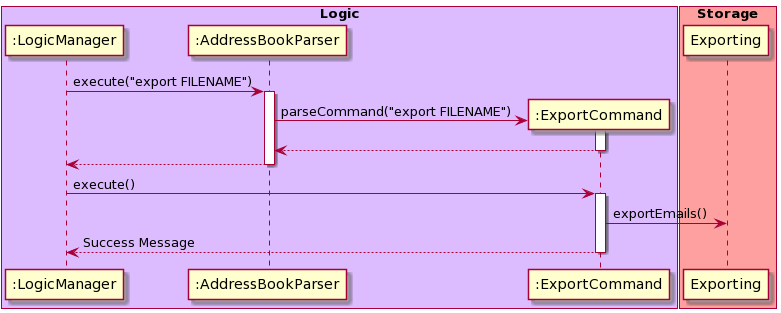

The diagram above was rendered by PlantUML. Its source (embedded in the PNG):
@startuml
participant ":LogicManager"             as Foo
participant ":AddressBookParser"        as Foo1
participant ":ExportCommand"            as Foo2
participant "Exporting"                 as Foo3

box "Logic" #dcbcff
participant Foo
participant Foo1
participant Foo2
endbox

box "Storage" #ffa0a0
participant Foo3
endbox

Foo -> Foo1 : execute("export FILENAME")
activate Foo1
create Foo2
Foo1 -> Foo2 : parseCommand("export FILENAME")
activate Foo2
return
return 

Foo -> Foo2 : execute()
activate Foo2
Foo2 -> Foo3 : exportEmails()
return Success Message
@enduml